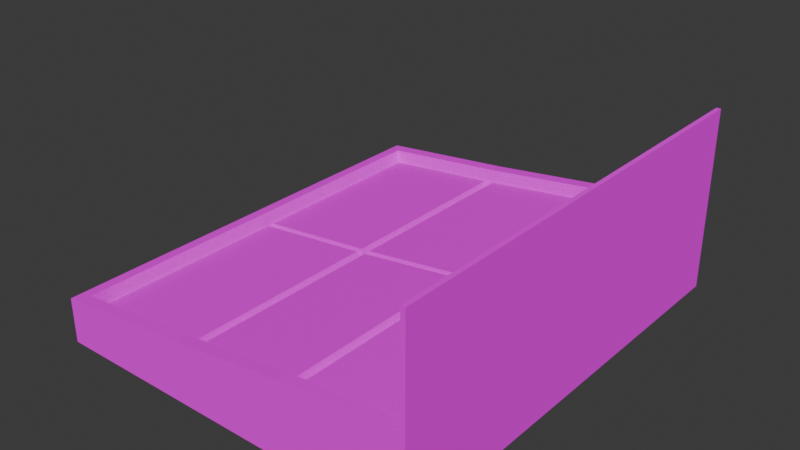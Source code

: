 # Source: CHOCBOX.blend  (saved by Blender 5.1.30; exported with 4.5.12 LTS)
import bpy
from mathutils import Matrix  # noqa: F401  (used for matrix-valued properties, if any)

bpy.ops.wm.read_factory_settings(use_empty=True)
scene = bpy.context.scene
scene.name = 'Scene'

# ---- collections
col_collection = bpy.data.collections.new('Collection'); scene.collection.children.link(col_collection)

# ---- images (referenced by path relative to the original .blend; pixels are not part of the script)
import os
ASSET_DIR = os.environ.get("B2B_ASSET_DIR", "")  # directory of the original .blend (textures are referenced by path, not embedded)
HERE = os.path.dirname(os.path.abspath(__file__))  # packed textures are extracted next to this script under _unpacked/

def load_image(name, relpath, width, height, colorspace="sRGB"):
    """Load a texture the original file referenced (path relative to the .blend, or extracted next to this script)."""
    p = next((c for c in (os.path.join(HERE, relpath), os.path.join(ASSET_DIR, relpath)) if relpath and os.path.exists(c)), "")
    if p:
        img = bpy.data.images.load(p, check_existing=True)
        img.name = name
    else:  # same state as the original file: an image datablock whose file is absent (Cycles renders it pink)
        img = bpy.data.images.new(name, width, height)
        img.source = "FILE"
        img.filepath = "//" + (relpath or name)
    img.colorspace_settings.name = colorspace
    return img
img_chocbox = load_image('CHOCBOX', 'CHOCBOX.png', 1024, 1024, 'sRGB')

# ---- materials (node trees are filled in below, after node groups)
mat_material_005 = bpy.data.materials.new('Material.005')
mat_material_005.use_backface_culling_lightprobe_volume = False

# ---- material node trees
mat_material_005.use_nodes = True; mat_material_005.node_tree.nodes.clear()
_N = mat_material_005.node_tree.nodes; _L = mat_material_005.node_tree.links
n0 = _N.new('ShaderNodeOutputMaterial'); n0.name = 'Material Output'; n0.location = (300, 300)
n1 = _N.new('ShaderNodeBsdfDiffuse'); n1.name = 'Diffuse BSDF'; n1.location = (-35, 240)
n2 = _N.new('ShaderNodeTexImage'); n2.name = 'Image Texture'; n2.location = (-349, 268)
n2.image = img_chocbox
_L.new(n2.outputs[0], n1.inputs[0])
_L.new(n1.outputs[0], n0.inputs[0])
n0.is_active_output = True

# ---- world
world_world = bpy.data.worlds.new('World'); scene.world = world_world
world_world.use_nodes = True; world_world.node_tree.nodes.clear()
_N = world_world.node_tree.nodes; _L = world_world.node_tree.links
n0 = _N.new('ShaderNodeOutputWorld'); n0.name = 'World Output'; n0.location = (300, 300)
n1 = _N.new('ShaderNodeBackground'); n1.name = 'Background'; n1.location = (10, 300)
n1.inputs[0].default_value = (0.05088, 0.05088, 0.05088, 1.0)
_L.new(n1.outputs[0], n0.inputs[0])
n0.is_active_output = True
world_world.color = (0.05088, 0.05088, 0.05088)
world_world.use_sun_shadow = False
world_world.sun_shadow_jitter_overblur = 0.0

# ---- meshes
me_cube_005 = bpy.data.meshes.new('Cube.005')
me_cube_005.from_pydata([(1.895, -1.985, -0.02151), (1.836, -1.9, 0.1009), (0.848, -1.9, -0.02419), (1.836, -0.03274, 0.1009), (0.848, -0.03274, -0.02419), (1.895, -1.17e-08, -0.02151), (0.8153, 6.418e-09, -0.1557), (0.808, -1.985, -0.1564), (0.8153, -1.9, -0.1557), (1.895, -1.9, -0.02151), (-0.5698, -2.105, -0.4981), (-0.4579, -1.985, -0.06073), (-0.5698, 2.105, -0.4981), (-0.4579, 1.985, -0.06073), (2.983, -2.105, -0.4981), (2.867, -1.985, 0.2969), (2.983, 2.105, -0.4981), (2.867, 1.985, 0.2969), (-0.5698, -2.105, -0.07152), (-0.5698, 2.105, -0.07152), (2.983, 2.105, 0.3077), (2.983, -2.105, 0.3077), (-0.4359, -1.985, -0.2834), (-0.4359, 1.985, -0.2834), (2.89, 1.985, 0.07427), (2.89, -1.985, 0.07427), (1.881, -2.105, -0.4981), (1.873, -2.105, 0.2012), (1.895, 1.985, -0.02151), (1.895, -1.985, -0.02151), (0.7859, -2.105, 0.06624), (0.7859, -1.985, 0.06624), (0.787, -2.105, -0.4981), (0.808, 1.985, -0.1564), (-0.5698, -4.674e-16, -0.4981), (-0.5698, 2.536e-08, -0.07152), (2.867, -2.415e-08, 0.2969), (-0.4359, 2.376e-08, -0.2834), (2.983, -2.56e-08, 0.3077), (-0.4579, 2.391e-08, -0.06073), (2.89, -2.43e-08, 0.07427), (0.787, 2.105, -0.4981), (0.808, -1.985, -0.1564), (0.7859, 2.105, 0.06624), (0.7859, 1.985, 0.06624), (1.881, 2.105, -0.4981), (1.873, 2.105, 0.2012), (1.873, 1.985, 0.2012), (1.873, -1.985, 0.2012), (3.025, 2.105, 0.3077), (3.025, 2.105, -0.4981), (3.025, 4.674e-16, -0.4981), (3.025, -2.105, 0.3077), (3.025, -2.105, -0.4981), (3.025, -2.56e-08, 0.3077), (2.983, -2.105, 1.243), (3.025, -2.105, 1.243), (2.983, 2.105, 1.243), (2.983, -2.56e-08, 1.243), (3.025, 2.105, 1.243), (3.025, -2.56e-08, 1.243), (-0.3711, -1.9, -0.1487), (-0.4359, -1.985, -0.2834), (0.7574, -1.9, -0.03316), (-0.4359, 2.376e-08, -0.2834), (-0.3711, -0.03274, -0.1487), (0.7574, -0.03274, -0.03316), (-0.3585, 2.273e-08, -0.2757), (0.8153, 6.418e-09, -0.1557), (0.808, -1.985, -0.1564), (0.8153, -1.9, -0.1557), (-0.3711, 1.9, -0.1487), (-0.4359, 1.985, -0.2834), (0.808, 1.985, -0.1564), (0.7574, 1.9, -0.03316), (-0.4359, 2.376e-08, -0.2834), (-0.3711, 0.03274, -0.1487), (0.7574, 0.03274, -0.03316), (-0.3585, 2.273e-08, -0.2757), (0.8153, 6.418e-09, -0.1557), (0.8153, 1.9, -0.1557), (1.895, 1.985, -0.02151), (1.836, 1.9, 0.1009), (0.808, 1.985, -0.1564), (0.848, 1.9, -0.02419), (1.836, 0.03274, 0.1009), (0.848, 0.03274, -0.02419), (1.895, -1.17e-08, -0.02151), (0.8153, 6.418e-09, -0.1557), (0.8153, 1.9, -0.1557), (1.895, 1.9, -0.02151), (2.8, 1.9, 0.1936), (2.89, 1.985, 0.07427), (1.895, 1.985, -0.02151), (1.929, 1.9, 0.1101), (2.8, 0.03274, 0.1936), (1.929, 0.03274, 0.1101), (2.89, -2.43e-08, 0.07427), (2.812, -2.327e-08, 0.06661), (1.895, -1.17e-08, -0.02151), (1.895, 1.9, -0.02151), (2.8, -1.9, 0.1936), (2.89, -1.985, 0.07427), (1.895, -1.985, -0.02151), (1.929, -1.9, 0.1101), (2.8, -0.03274, 0.1936), (1.929, -0.03274, 0.1101), (2.89, -2.43e-08, 0.07427), (2.812, -2.327e-08, 0.06661), (1.895, -1.17e-08, -0.02151), (1.895, -1.9, -0.02151), (2.983, 2.105, 0.3077), (2.983, -2.105, 0.3077), (2.983, -2.56e-08, 0.3077), (2.983, -2.105, 1.243), (2.983, 2.105, 1.243), (2.983, -2.56e-08, 1.243)], [], [(9, 1, 0), (5, 3, 1, 9), (1, 2, 7, 0), (3, 4, 2, 1), (5, 6, 4, 3), (4, 6, 8, 2), (2, 8, 7), (34, 35, 19, 12), (45, 46, 20, 16), (32, 30, 18, 10), (48, 15, 25, 29), (39, 13, 19, 35), (47, 17, 20, 46), (36, 15, 21, 38), (31, 11, 18, 30), (44, 13, 23, 33), (36, 17, 24, 40), (39, 11, 22, 37), (17, 47, 28, 24), (15, 48, 27, 21), (44, 47, 46, 43), (31, 48, 29, 42), (14, 21, 27, 26), (41, 43, 46, 45), (12, 19, 43, 41), (11, 31, 42, 22), (13, 44, 43, 19), (47, 44, 33, 28), (48, 31, 30, 27), (26, 27, 30, 32), (13, 39, 37, 23), (15, 36, 40, 25), (17, 36, 38, 20), (11, 39, 35, 18), (52, 54, 60, 56), (10, 18, 35, 34), (51, 54, 52, 53), (50, 49, 54, 51), (21, 14, 53, 52), (16, 20, 49, 50), (58, 55, 56, 60), (57, 58, 60, 59), (54, 49, 59, 60), (49, 20, 57, 59), (21, 52, 56, 55), (66, 65, 61, 63), (63, 61, 62, 69), (70, 63, 69), (68, 66, 63, 70), (61, 65, 64, 62), (68, 67, 65, 66), (65, 67, 64), (76, 71, 72, 75), (71, 74, 73, 72), (80, 74, 77, 79), (78, 76, 75), (74, 71, 76, 77), (77, 76, 78, 79), (74, 80, 73), (84, 82, 81, 83), (89, 84, 83), (82, 84, 86, 85), (90, 82, 85, 87), (85, 86, 88, 87), (84, 89, 88, 86), (82, 90, 81), (94, 91, 92, 93), (100, 94, 93), (91, 94, 96, 95), (91, 95, 97, 92), (95, 98, 97), (95, 96, 99, 98), (94, 100, 99, 96), (105, 101, 102, 107), (101, 104, 103, 102), (105, 106, 104, 101), (108, 109, 106, 105), (108, 105, 107), (106, 109, 110, 104), (104, 110, 103), (113, 112, 114, 116), (111, 113, 116, 115)])
_uv = me_cube_005.uv_layers.new(name='UVMap')
_uv.uv.foreach_set('vector', [0.8194, 0.6241, 0.8381, 0.6241, 0.8194, 0.6358, 0.8194, 0.3626, 0.8381, 0.3671, 0.8381, 0.6241, 0.8194, 0.6241, 0.8381, 0.6241, 0.9751, 0.6241, 0.9829, 0.6451, 0.8321, 0.6454, 0.8381, 0.3671, 0.9751, 0.3671, 0.9751, 0.6241, 0.8381, 0.6241, 0.8321, 0.3488, 0.9819, 0.3491, 0.9751, 0.3671, 0.8381, 0.3671, 0.9751, 0.3671, 0.9938, 0.3626, 0.9938, 0.6241, 0.9751, 0.6241, 0.9751, 0.6241, 0.9938, 0.6241, 0.9941, 0.6359, 0.532, 0.2785, 0.477, 0.2785, 0.477, 0.007135, 0.532, 0.007135, 0.5592, 0.3241, 0.649, 0.3237, 0.663, 0.4663, 0.5589, 0.4663, 0.6788, 0.2912, 0.7517, 0.2911, 0.7338, 0.4663, 0.6788, 0.4663, 0.03195, 0.8146, 0.03097, 0.9434, 0.002128, 0.9433, 0.003109, 0.8145, 0.4625, 0.2785, 0.4625, 0.02258, 0.477, 0.007135, 0.477, 0.2785, 0.6643, 0.322, 0.677, 0.4499, 0.663, 0.4663, 0.649, 0.3237, 0.5326, 0.2785, 0.5326, 0.02258, 0.5476, 0.007135, 0.5476, 0.2785, 0.7671, 0.2927, 0.7507, 0.4535, 0.7338, 0.4663, 0.7517, 0.2911, 0.0614, 0.7821, 0.06156, 0.9433, 0.03272, 0.9434, 0.03255, 0.7822, 0.06243, 0.2562, 0.06346, 0.5121, 0.03462, 0.5122, 0.03358, 0.2563, 0.0307, 0.2563, 0.02945, 0.5123, 0.0006036, 0.5121, 0.001856, 0.2562, 0.06346, 0.5121, 0.06433, 0.6409, 0.03549, 0.6411, 0.03462, 0.5122, 0.7956, 0.02462, 0.7828, 0.1525, 0.7675, 0.1509, 0.7817, 0.008186, 0.6487, 0.1817, 0.6643, 0.322, 0.649, 0.3237, 0.6333, 0.1833, 0.02915, 0.6734, 0.03195, 0.8146, 0.003109, 0.8145, 0.0002993, 0.6733, 0.6776, 0.008112, 0.7817, 0.008186, 0.7675, 0.1509, 0.6777, 0.1503, 0.5604, 0.1831, 0.6333, 0.1833, 0.649, 0.3237, 0.5592, 0.3241, 0.5606, 0.008112, 0.6156, 0.008178, 0.6333, 0.1833, 0.5604, 0.1831, 0.02945, 0.5123, 0.02915, 0.6734, 0.0002993, 0.6733, 0.0006036, 0.5121, 0.6324, 0.02102, 0.6487, 0.1817, 0.6333, 0.1833, 0.6156, 0.008178, 0.06433, 0.6409, 0.0614, 0.7821, 0.03255, 0.7822, 0.03549, 0.6411, 0.7828, 0.1525, 0.7671, 0.2927, 0.7517, 0.2911, 0.7675, 0.1509, 0.6777, 0.1503, 0.7675, 0.1509, 0.7517, 0.2911, 0.6788, 0.2912, 0.03195, 0.0004405, 0.0307, 0.2563, 0.001856, 0.2562, 0.003109, 0.0002993, 0.0614, 0.0002993, 0.06243, 0.2562, 0.03358, 0.2563, 0.03255, 0.0004154, 0.5326, 0.5344, 0.5326, 0.2785, 0.5476, 0.2785, 0.5476, 0.5499, 0.4625, 0.5344, 0.4625, 0.2785, 0.477, 0.2785, 0.477, 0.5499, 0.2017, 0.01162, 0.2017, 0.283, 0.08114, 0.283, 0.08114, 0.01162, 0.532, 0.5499, 0.477, 0.5499, 0.477, 0.2785, 0.532, 0.2785, 0.3056, 0.283, 0.2017, 0.283, 0.2017, 0.01162, 0.3056, 0.01162, 0.3056, 0.5543, 0.2017, 0.5543, 0.2017, 0.283, 0.3056, 0.283, 0.2017, 0.006159, 0.3056, 0.006159, 0.3056, 0.01162, 0.2017, 0.01162, 0.3056, 0.5598, 0.2017, 0.5598, 0.2017, 0.5543, 0.3056, 0.5543, 0.06493, 0.2771, 0.06493, 0.005764, 0.07039, 0.005764, 0.07039, 0.2771, 0.06493, 0.5485, 0.06493, 0.2771, 0.07039, 0.2771, 0.07039, 0.5485, 0.2017, 0.283, 0.2017, 0.5543, 0.08114, 0.5543, 0.08114, 0.283, 0.2017, 0.5543, 0.2017, 0.5598, 0.08114, 0.5598, 0.08114, 0.5543, 0.2017, 0.006159, 0.2017, 0.01162, 0.08114, 0.01162, 0.08114, 0.006159, 0.5028, 0.6967, 0.6589, 0.6967, 0.6589, 0.9537, 0.5028, 0.9537, 0.5028, 0.9537, 0.6589, 0.9537, 0.6697, 0.9748, 0.4976, 0.9749, 0.4841, 0.9537, 0.5028, 0.9537, 0.4845, 0.9655, 0.4841, 0.6922, 0.5028, 0.6967, 0.5028, 0.9537, 0.4841, 0.9537, 0.6589, 0.9537, 0.6589, 0.6967, 0.6795, 0.6922, 0.6795, 0.9654, 0.4966, 0.6785, 0.659, 0.6786, 0.6589, 0.6967, 0.5028, 0.6967, 0.6589, 0.6967, 0.659, 0.6786, 0.6697, 0.6786, 0.2931, 0.6976, 0.2931, 0.9546, 0.2725, 0.9663, 0.2725, 0.6931, 0.2931, 0.9546, 0.4492, 0.9546, 0.4544, 0.9757, 0.2823, 0.9757, 0.4679, 0.9546, 0.4492, 0.9546, 0.4492, 0.6976, 0.4679, 0.6931, 0.293, 0.6794, 0.2931, 0.6976, 0.2823, 0.6795, 0.4492, 0.9546, 0.2931, 0.9546, 0.2931, 0.6976, 0.4492, 0.6976, 0.4492, 0.6976, 0.2931, 0.6976, 0.293, 0.6794, 0.4554, 0.6794, 0.4492, 0.9546, 0.4679, 0.9546, 0.4675, 0.9664, 0.2373, 0.7005, 0.1002, 0.7005, 0.09426, 0.6793, 0.245, 0.6796, 0.2559, 0.7005, 0.2373, 0.7005, 0.2563, 0.6888, 0.1002, 0.7005, 0.2373, 0.7005, 0.2373, 0.9576, 0.1002, 0.9576, 0.0815, 0.7005, 0.1002, 0.7005, 0.1002, 0.9576, 0.0815, 0.9621, 0.1002, 0.9576, 0.2373, 0.9576, 0.244, 0.9755, 0.09426, 0.9759, 0.2373, 0.7005, 0.2559, 0.7005, 0.2559, 0.9621, 0.2373, 0.9576, 0.1002, 0.7005, 0.0815, 0.7005, 0.0815, 0.6888, 0.9479, 0.7089, 0.8275, 0.7089, 0.8167, 0.6878, 0.9543, 0.6877, 0.9666, 0.7089, 0.9479, 0.7089, 0.9666, 0.6972, 0.8275, 0.7089, 0.9479, 0.7089, 0.9479, 0.9659, 0.8275, 0.9659, 0.8275, 0.7089, 0.8275, 0.9659, 0.8069, 0.9704, 0.8069, 0.6972, 0.8275, 0.9659, 0.8274, 0.984, 0.8167, 0.984, 0.8275, 0.9659, 0.9479, 0.9659, 0.9543, 0.9841, 0.8274, 0.984, 0.9479, 0.7089, 0.9666, 0.7089, 0.9666, 0.9704, 0.9479, 0.9659, 0.8408, 0.02943, 0.8408, 0.2865, 0.8202, 0.2982, 0.8202, 0.02493, 0.8408, 0.2865, 0.9612, 0.2865, 0.9676, 0.3076, 0.83, 0.3076, 0.8408, 0.02943, 0.9612, 0.02943, 0.9612, 0.2865, 0.8408, 0.2865, 0.8407, 0.01129, 0.9676, 0.01127, 0.9612, 0.02943, 0.8408, 0.02943, 0.8407, 0.01129, 0.8408, 0.02943, 0.83, 0.01133, 0.9612, 0.02943, 0.9799, 0.02493, 0.9799, 0.2865, 0.9612, 0.2865, 0.9612, 0.2865, 0.9799, 0.2865, 0.9799, 0.2982, 0.3238, 0.2746, 0.3238, 0.003229, 0.4444, 0.003229, 0.4444, 0.2746, 0.3238, 0.5459, 0.3238, 0.2746, 0.4444, 0.2746, 0.4444, 0.5459])
me_cube_005.materials.append(mat_material_005)
me_cube_005.update()

# ---- objects
ob_chocolate = bpy.data.objects.new('CHOCOLATE', me_cube_005)

# ---- transforms, parenting, visibility, modifiers, constraints
ob_chocolate.location = (0.0, 0.0, 0.0)

# ---- collection membership
col_collection.objects.link(ob_chocolate)

# ---- scene / render settings (as saved in the file)
scene.frame_start = 1; scene.frame_end = 250; scene.frame_set(1)
scene.render.engine = 'CYCLES'
scene.render.bake_bias = 0.0
scene.render.bake_samples = 0
scene.cycles.sampling_pattern = 'TABULATED_SOBOL'
scene.cycles.bake_type = 'DIFFUSE'
scene.eevee.ray_tracing_options.trace_max_roughness = 0.0
bpy.context.view_layer.update()

# ---- added for rendering (the .blend has no active camera and no usable light): camera, sun
cam_auto = bpy.data.cameras.new('AutoCamera')
cam_auto.lens = 50.0
cam_auto.sensor_width = 36.0
cam_auto.clip_end = 1000.0
ob_auto_camera = bpy.data.objects.new('AutoCamera', cam_auto)
scene.collection.objects.link(ob_auto_camera)
ob_auto_camera.location = (6.59739, -6.44352, 4.6682)
ob_auto_camera.rotation_euler = (1.09748, -7.21219e-08, 0.694738)
scene.camera = ob_auto_camera
light_auto_sun = bpy.data.lights.new('AutoSun', 'SUN')
light_auto_sun.energy = 3.0
light_auto_sun.angle = 0.0523599
ob_auto_sun = bpy.data.objects.new('AutoSun', light_auto_sun)
scene.collection.objects.link(ob_auto_sun)
ob_auto_sun.rotation_euler = (0.872665, 0.174533, 0.523599)
bpy.context.view_layer.update()
